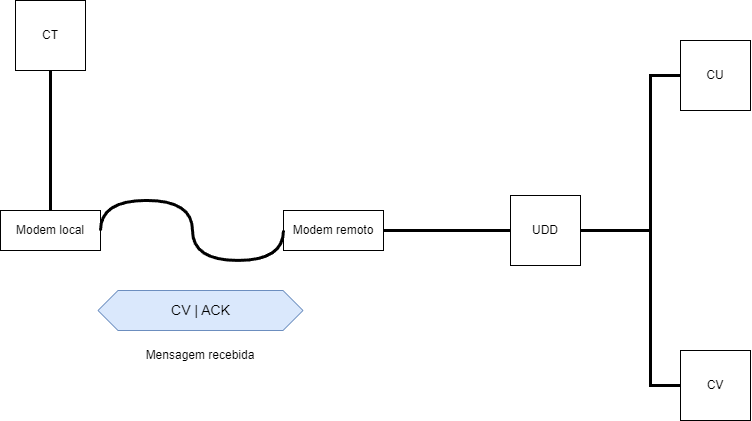

The diagram above was exported from draw.io. Its source (the exported page's mxGraphModel, read from the mxfile embedded in the PNG):
<mxGraphModel dx="834" dy="787" grid="1" gridSize="10" guides="1" tooltips="1" connect="1" arrows="1" fold="1" page="1" pageScale="1" pageWidth="827" pageHeight="1169" math="0" shadow="0">
  <root>
    <mxCell id="0" />
    <mxCell id="1" parent="0" />
    <mxCell id="N0B7f1GQi4oO9jO1ZdyZ-306" value="CT" style="whiteSpace=wrap;html=1;aspect=fixed;" vertex="1" parent="1">
      <mxGeometry x="35" y="490" width="70" height="70" as="geometry" />
    </mxCell>
    <mxCell id="N0B7f1GQi4oO9jO1ZdyZ-307" value="UDD" style="whiteSpace=wrap;html=1;aspect=fixed;" vertex="1" parent="1">
      <mxGeometry x="530" y="685" width="70" height="70" as="geometry" />
    </mxCell>
    <mxCell id="N0B7f1GQi4oO9jO1ZdyZ-308" value="CU" style="whiteSpace=wrap;html=1;aspect=fixed;" vertex="1" parent="1">
      <mxGeometry x="700" y="530" width="70" height="70" as="geometry" />
    </mxCell>
    <mxCell id="N0B7f1GQi4oO9jO1ZdyZ-309" value="CV" style="whiteSpace=wrap;html=1;aspect=fixed;" vertex="1" parent="1">
      <mxGeometry x="700" y="840" width="70" height="70" as="geometry" />
    </mxCell>
    <mxCell id="N0B7f1GQi4oO9jO1ZdyZ-310" value="" style="endArrow=none;html=1;rounded=0;exitX=0.5;exitY=1;exitDx=0;exitDy=0;entryX=0.5;entryY=0;entryDx=0;entryDy=0;strokeWidth=3;" edge="1" parent="1" source="N0B7f1GQi4oO9jO1ZdyZ-306" target="N0B7f1GQi4oO9jO1ZdyZ-314">
      <mxGeometry width="50" height="50" relative="1" as="geometry">
        <mxPoint x="370" y="770" as="sourcePoint" />
        <mxPoint x="160" y="715" as="targetPoint" />
      </mxGeometry>
    </mxCell>
    <mxCell id="N0B7f1GQi4oO9jO1ZdyZ-311" value="" style="endArrow=none;html=1;rounded=0;exitX=0;exitY=0.5;exitDx=0;exitDy=0;entryX=1;entryY=0.5;entryDx=0;entryDy=0;strokeWidth=3;" edge="1" parent="1" source="N0B7f1GQi4oO9jO1ZdyZ-307" target="N0B7f1GQi4oO9jO1ZdyZ-315">
      <mxGeometry width="50" height="50" relative="1" as="geometry">
        <mxPoint x="374" y="730" as="sourcePoint" />
        <mxPoint x="400" y="715" as="targetPoint" />
      </mxGeometry>
    </mxCell>
    <mxCell id="N0B7f1GQi4oO9jO1ZdyZ-312" value="" style="endArrow=none;html=1;rounded=0;exitX=0;exitY=0.5;exitDx=0;exitDy=0;entryX=1;entryY=0.5;entryDx=0;entryDy=0;strokeWidth=3;" edge="1" parent="1" source="N0B7f1GQi4oO9jO1ZdyZ-308" target="N0B7f1GQi4oO9jO1ZdyZ-307">
      <mxGeometry width="50" height="50" relative="1" as="geometry">
        <mxPoint x="540" y="730" as="sourcePoint" />
        <mxPoint x="454" y="730" as="targetPoint" />
        <Array as="points">
          <mxPoint x="670" y="565" />
          <mxPoint x="670" y="720" />
        </Array>
      </mxGeometry>
    </mxCell>
    <mxCell id="N0B7f1GQi4oO9jO1ZdyZ-313" value="" style="endArrow=none;html=1;rounded=0;exitX=0;exitY=0.5;exitDx=0;exitDy=0;entryX=1;entryY=0.5;entryDx=0;entryDy=0;strokeWidth=3;" edge="1" parent="1" source="N0B7f1GQi4oO9jO1ZdyZ-309" target="N0B7f1GQi4oO9jO1ZdyZ-307">
      <mxGeometry width="50" height="50" relative="1" as="geometry">
        <mxPoint x="550" y="740" as="sourcePoint" />
        <mxPoint x="464" y="740" as="targetPoint" />
        <Array as="points">
          <mxPoint x="670" y="875" />
          <mxPoint x="670" y="720" />
        </Array>
      </mxGeometry>
    </mxCell>
    <mxCell id="N0B7f1GQi4oO9jO1ZdyZ-314" value="Modem local&lt;br&gt;" style="rounded=0;whiteSpace=wrap;html=1;" vertex="1" parent="1">
      <mxGeometry x="20" y="700" width="100" height="40" as="geometry" />
    </mxCell>
    <mxCell id="N0B7f1GQi4oO9jO1ZdyZ-315" value="Modem remoto&lt;br&gt;" style="rounded=0;whiteSpace=wrap;html=1;" vertex="1" parent="1">
      <mxGeometry x="303" y="700" width="100" height="40" as="geometry" />
    </mxCell>
    <mxCell id="N0B7f1GQi4oO9jO1ZdyZ-316" value="" style="endArrow=none;html=1;rounded=0;exitX=0;exitY=0.5;exitDx=0;exitDy=0;entryX=1;entryY=0.5;entryDx=0;entryDy=0;strokeWidth=3;edgeStyle=orthogonalEdgeStyle;curved=1;" edge="1" parent="1" source="N0B7f1GQi4oO9jO1ZdyZ-315" target="N0B7f1GQi4oO9jO1ZdyZ-314">
      <mxGeometry width="50" height="50" relative="1" as="geometry">
        <mxPoint x="80" y="570" as="sourcePoint" />
        <mxPoint x="80" y="710" as="targetPoint" />
        <Array as="points">
          <mxPoint x="303" y="750" />
          <mxPoint x="212" y="750" />
          <mxPoint x="212" y="690" />
          <mxPoint x="120" y="690" />
        </Array>
      </mxGeometry>
    </mxCell>
    <mxCell id="N0B7f1GQi4oO9jO1ZdyZ-317" value="&lt;font style=&quot;font-size: 14px;&quot;&gt;CV | ACK&lt;/font&gt;" style="shape=hexagon;perimeter=hexagonPerimeter2;whiteSpace=wrap;html=1;fixedSize=1;fillColor=#dae8fc;strokeColor=#6c8ebf;" vertex="1" parent="1">
      <mxGeometry x="117.5" y="780" width="205" height="40" as="geometry" />
    </mxCell>
    <mxCell id="N0B7f1GQi4oO9jO1ZdyZ-318" value="Mensagem recebida" style="text;html=1;strokeColor=none;fillColor=none;align=center;verticalAlign=middle;whiteSpace=wrap;rounded=0;" vertex="1" parent="1">
      <mxGeometry x="135" y="830" width="170" height="30" as="geometry" />
    </mxCell>
  </root>
</mxGraphModel>